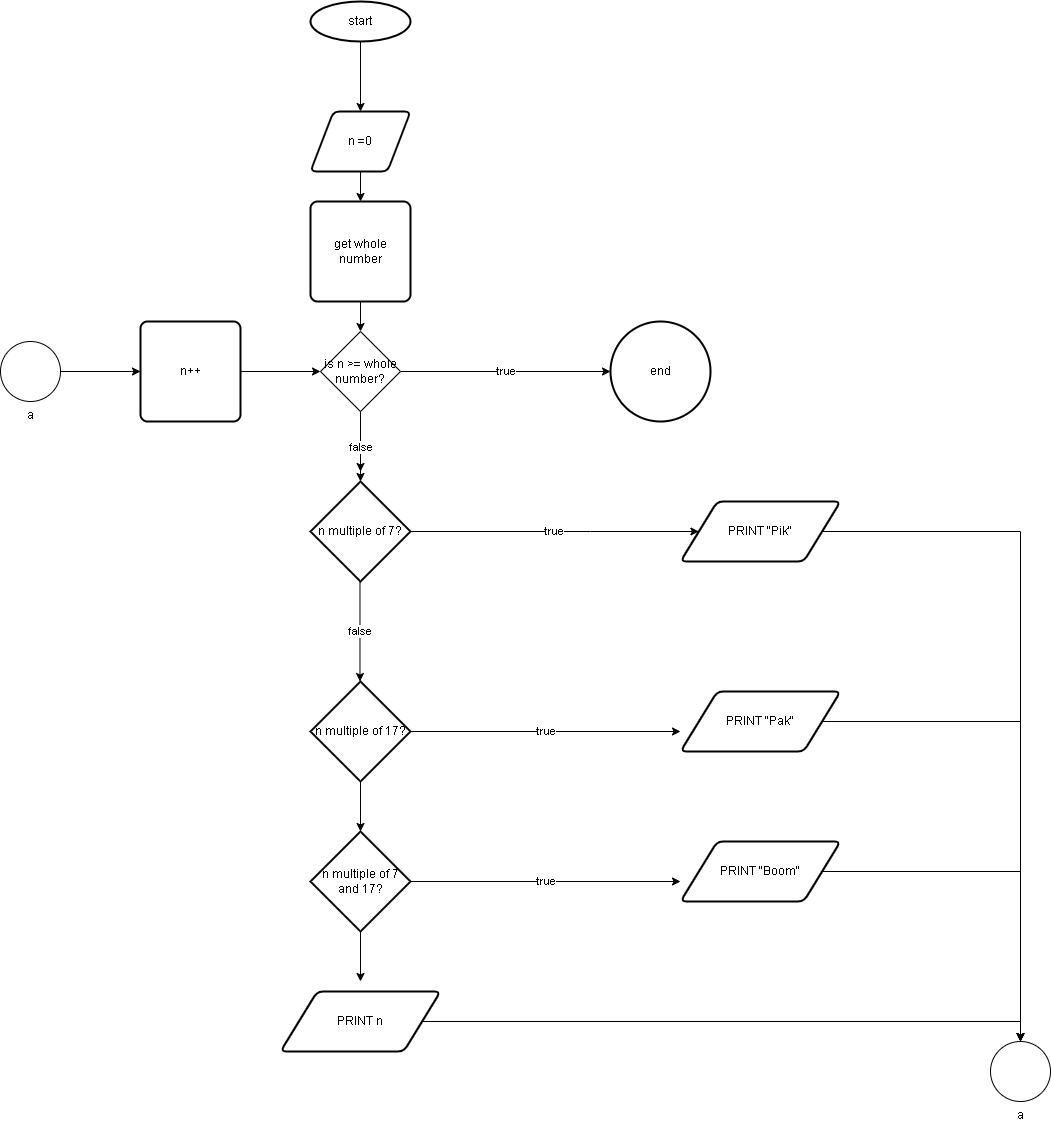

The diagram above was exported from draw.io. Its source (the exported page's mxGraphModel, read from the mxfile embedded in the PNG):
<mxGraphModel dx="2877" dy="2137" grid="1" gridSize="10" guides="1" tooltips="1" connect="1" arrows="1" fold="1" page="1" pageScale="1" pageWidth="827" pageHeight="1169" math="0" shadow="0">
  <root>
    <mxCell id="WIyWlLk6GJQsqaUBKTNV-0" />
    <mxCell id="WIyWlLk6GJQsqaUBKTNV-1" parent="WIyWlLk6GJQsqaUBKTNV-0" />
    <mxCell id="JatAY_w6876kRJ4T2mJe-3" style="edgeStyle=orthogonalEdgeStyle;rounded=0;orthogonalLoop=1;jettySize=auto;html=1;entryX=0.5;entryY=0;entryDx=0;entryDy=0;" parent="WIyWlLk6GJQsqaUBKTNV-1" source="JatAY_w6876kRJ4T2mJe-0" target="JatAY_w6876kRJ4T2mJe-2" edge="1">
      <mxGeometry relative="1" as="geometry" />
    </mxCell>
    <mxCell id="JatAY_w6876kRJ4T2mJe-0" value="start" style="strokeWidth=2;html=1;shape=mxgraph.flowchart.start_1;whiteSpace=wrap;" parent="WIyWlLk6GJQsqaUBKTNV-1" vertex="1">
      <mxGeometry x="170" y="-30" width="100" height="40" as="geometry" />
    </mxCell>
    <mxCell id="0zz5ZX_jniJRXjE78EYB-18" style="edgeStyle=orthogonalEdgeStyle;rounded=0;orthogonalLoop=1;jettySize=auto;html=1;entryX=0.5;entryY=0;entryDx=0;entryDy=0;" edge="1" parent="WIyWlLk6GJQsqaUBKTNV-1" source="JatAY_w6876kRJ4T2mJe-2" target="0zz5ZX_jniJRXjE78EYB-3">
      <mxGeometry relative="1" as="geometry" />
    </mxCell>
    <mxCell id="JatAY_w6876kRJ4T2mJe-2" value="n =0" style="shape=parallelogram;html=1;strokeWidth=2;perimeter=parallelogramPerimeter;whiteSpace=wrap;rounded=1;arcSize=12;size=0.23;" parent="WIyWlLk6GJQsqaUBKTNV-1" vertex="1">
      <mxGeometry x="170" y="80" width="100" height="60" as="geometry" />
    </mxCell>
    <mxCell id="JatAY_w6876kRJ4T2mJe-9" value="false" style="edgeStyle=orthogonalEdgeStyle;rounded=0;orthogonalLoop=1;jettySize=auto;html=1;entryX=0.5;entryY=0;entryDx=0;entryDy=0;" parent="WIyWlLk6GJQsqaUBKTNV-1" edge="1">
      <mxGeometry relative="1" as="geometry">
        <mxPoint x="219.47" y="550" as="sourcePoint" />
        <mxPoint x="219.47" y="650" as="targetPoint" />
      </mxGeometry>
    </mxCell>
    <mxCell id="JatAY_w6876kRJ4T2mJe-10" value="true" style="edgeStyle=orthogonalEdgeStyle;rounded=0;orthogonalLoop=1;jettySize=auto;html=1;exitX=1;exitY=0.5;exitDx=0;exitDy=0;exitPerimeter=0;" parent="WIyWlLk6GJQsqaUBKTNV-1" source="0zz5ZX_jniJRXjE78EYB-19" target="JatAY_w6876kRJ4T2mJe-11" edge="1">
      <mxGeometry relative="1" as="geometry">
        <mxPoint x="540" y="490" as="targetPoint" />
        <mxPoint x="370" y="510" as="sourcePoint" />
        <Array as="points">
          <mxPoint x="450" y="500" />
          <mxPoint x="450" y="500" />
        </Array>
      </mxGeometry>
    </mxCell>
    <mxCell id="0zz5ZX_jniJRXjE78EYB-12" style="edgeStyle=orthogonalEdgeStyle;rounded=0;orthogonalLoop=1;jettySize=auto;html=1;" edge="1" parent="WIyWlLk6GJQsqaUBKTNV-1" source="JatAY_w6876kRJ4T2mJe-11" target="0zz5ZX_jniJRXjE78EYB-10">
      <mxGeometry relative="1" as="geometry" />
    </mxCell>
    <mxCell id="JatAY_w6876kRJ4T2mJe-11" value="PRINT &quot;Pik&quot;" style="shape=parallelogram;html=1;strokeWidth=2;perimeter=parallelogramPerimeter;whiteSpace=wrap;rounded=1;arcSize=12;size=0.23;" parent="WIyWlLk6GJQsqaUBKTNV-1" vertex="1">
      <mxGeometry x="540" y="470" width="160" height="60" as="geometry" />
    </mxCell>
    <mxCell id="0zz5ZX_jniJRXjE78EYB-5" style="edgeStyle=orthogonalEdgeStyle;rounded=0;orthogonalLoop=1;jettySize=auto;html=1;exitX=0.5;exitY=1;exitDx=0;exitDy=0;" edge="1" parent="WIyWlLk6GJQsqaUBKTNV-1" source="0zz5ZX_jniJRXjE78EYB-2">
      <mxGeometry relative="1" as="geometry">
        <mxPoint x="220" y="440" as="targetPoint" />
      </mxGeometry>
    </mxCell>
    <mxCell id="0zz5ZX_jniJRXjE78EYB-6" value="false" style="edgeStyle=orthogonalEdgeStyle;rounded=0;orthogonalLoop=1;jettySize=auto;html=1;entryX=0.5;entryY=0;entryDx=0;entryDy=0;entryPerimeter=0;" edge="1" parent="WIyWlLk6GJQsqaUBKTNV-1" source="0zz5ZX_jniJRXjE78EYB-2" target="0zz5ZX_jniJRXjE78EYB-19">
      <mxGeometry relative="1" as="geometry">
        <mxPoint x="220" y="440" as="targetPoint" />
      </mxGeometry>
    </mxCell>
    <mxCell id="0zz5ZX_jniJRXjE78EYB-16" value="true" style="edgeStyle=orthogonalEdgeStyle;rounded=0;orthogonalLoop=1;jettySize=auto;html=1;" edge="1" parent="WIyWlLk6GJQsqaUBKTNV-1" source="0zz5ZX_jniJRXjE78EYB-2" target="0zz5ZX_jniJRXjE78EYB-17">
      <mxGeometry relative="1" as="geometry">
        <mxPoint x="460" y="340" as="targetPoint" />
      </mxGeometry>
    </mxCell>
    <mxCell id="0zz5ZX_jniJRXjE78EYB-2" value="is n &amp;gt;= whole number?" style="rhombus;whiteSpace=wrap;html=1;" vertex="1" parent="WIyWlLk6GJQsqaUBKTNV-1">
      <mxGeometry x="180" y="300" width="80" height="80" as="geometry" />
    </mxCell>
    <mxCell id="0zz5ZX_jniJRXjE78EYB-4" style="edgeStyle=orthogonalEdgeStyle;rounded=0;orthogonalLoop=1;jettySize=auto;html=1;exitX=0.5;exitY=1;exitDx=0;exitDy=0;entryX=0.5;entryY=0;entryDx=0;entryDy=0;" edge="1" parent="WIyWlLk6GJQsqaUBKTNV-1" source="0zz5ZX_jniJRXjE78EYB-3" target="0zz5ZX_jniJRXjE78EYB-2">
      <mxGeometry relative="1" as="geometry" />
    </mxCell>
    <mxCell id="0zz5ZX_jniJRXjE78EYB-3" value="get whole number" style="rounded=1;whiteSpace=wrap;html=1;absoluteArcSize=1;arcSize=14;strokeWidth=2;" vertex="1" parent="WIyWlLk6GJQsqaUBKTNV-1">
      <mxGeometry x="170" y="170" width="100" height="100" as="geometry" />
    </mxCell>
    <mxCell id="0zz5ZX_jniJRXjE78EYB-14" style="edgeStyle=orthogonalEdgeStyle;rounded=0;orthogonalLoop=1;jettySize=auto;html=1;" edge="1" parent="WIyWlLk6GJQsqaUBKTNV-1" source="0zz5ZX_jniJRXjE78EYB-9" target="0zz5ZX_jniJRXjE78EYB-13">
      <mxGeometry relative="1" as="geometry" />
    </mxCell>
    <mxCell id="0zz5ZX_jniJRXjE78EYB-9" value="a" style="verticalLabelPosition=bottom;verticalAlign=top;html=1;shape=mxgraph.flowchart.on-page_reference;" vertex="1" parent="WIyWlLk6GJQsqaUBKTNV-1">
      <mxGeometry x="-140" y="310" width="60" height="60" as="geometry" />
    </mxCell>
    <mxCell id="0zz5ZX_jniJRXjE78EYB-10" value="a" style="verticalLabelPosition=bottom;verticalAlign=top;html=1;shape=mxgraph.flowchart.on-page_reference;" vertex="1" parent="WIyWlLk6GJQsqaUBKTNV-1">
      <mxGeometry x="850" y="1010" width="60" height="60" as="geometry" />
    </mxCell>
    <mxCell id="0zz5ZX_jniJRXjE78EYB-15" style="edgeStyle=orthogonalEdgeStyle;rounded=0;orthogonalLoop=1;jettySize=auto;html=1;entryX=0;entryY=0.5;entryDx=0;entryDy=0;" edge="1" parent="WIyWlLk6GJQsqaUBKTNV-1" source="0zz5ZX_jniJRXjE78EYB-13" target="0zz5ZX_jniJRXjE78EYB-2">
      <mxGeometry relative="1" as="geometry" />
    </mxCell>
    <mxCell id="0zz5ZX_jniJRXjE78EYB-13" value="n++" style="rounded=1;whiteSpace=wrap;html=1;absoluteArcSize=1;arcSize=14;strokeWidth=2;" vertex="1" parent="WIyWlLk6GJQsqaUBKTNV-1">
      <mxGeometry y="290" width="100" height="100" as="geometry" />
    </mxCell>
    <mxCell id="0zz5ZX_jniJRXjE78EYB-17" value="end" style="strokeWidth=2;html=1;shape=mxgraph.flowchart.start_2;whiteSpace=wrap;" vertex="1" parent="WIyWlLk6GJQsqaUBKTNV-1">
      <mxGeometry x="470" y="290" width="100" height="100" as="geometry" />
    </mxCell>
    <mxCell id="0zz5ZX_jniJRXjE78EYB-19" value="n multiple of 7?" style="strokeWidth=2;html=1;shape=mxgraph.flowchart.decision;whiteSpace=wrap;" vertex="1" parent="WIyWlLk6GJQsqaUBKTNV-1">
      <mxGeometry x="170" y="450" width="100" height="100" as="geometry" />
    </mxCell>
    <mxCell id="0zz5ZX_jniJRXjE78EYB-23" value="true" style="edgeStyle=orthogonalEdgeStyle;rounded=0;orthogonalLoop=1;jettySize=auto;html=1;" edge="1" parent="WIyWlLk6GJQsqaUBKTNV-1" source="0zz5ZX_jniJRXjE78EYB-20">
      <mxGeometry relative="1" as="geometry">
        <mxPoint x="540" y="700" as="targetPoint" />
      </mxGeometry>
    </mxCell>
    <mxCell id="0zz5ZX_jniJRXjE78EYB-27" style="edgeStyle=orthogonalEdgeStyle;rounded=0;orthogonalLoop=1;jettySize=auto;html=1;entryX=0.5;entryY=0;entryDx=0;entryDy=0;entryPerimeter=0;" edge="1" parent="WIyWlLk6GJQsqaUBKTNV-1" source="0zz5ZX_jniJRXjE78EYB-20" target="0zz5ZX_jniJRXjE78EYB-25">
      <mxGeometry relative="1" as="geometry" />
    </mxCell>
    <mxCell id="0zz5ZX_jniJRXjE78EYB-20" value="n multiple of 17?" style="strokeWidth=2;html=1;shape=mxgraph.flowchart.decision;whiteSpace=wrap;" vertex="1" parent="WIyWlLk6GJQsqaUBKTNV-1">
      <mxGeometry x="170" y="650" width="100" height="100" as="geometry" />
    </mxCell>
    <mxCell id="0zz5ZX_jniJRXjE78EYB-34" style="edgeStyle=orthogonalEdgeStyle;rounded=0;orthogonalLoop=1;jettySize=auto;html=1;entryX=0.5;entryY=0;entryDx=0;entryDy=0;entryPerimeter=0;" edge="1" parent="WIyWlLk6GJQsqaUBKTNV-1" source="0zz5ZX_jniJRXjE78EYB-22" target="0zz5ZX_jniJRXjE78EYB-10">
      <mxGeometry relative="1" as="geometry" />
    </mxCell>
    <mxCell id="0zz5ZX_jniJRXjE78EYB-22" value="PRINT &quot;Pak&quot;" style="shape=parallelogram;html=1;strokeWidth=2;perimeter=parallelogramPerimeter;whiteSpace=wrap;rounded=1;arcSize=12;size=0.23;" vertex="1" parent="WIyWlLk6GJQsqaUBKTNV-1">
      <mxGeometry x="540" y="660" width="160" height="60" as="geometry" />
    </mxCell>
    <mxCell id="0zz5ZX_jniJRXjE78EYB-24" value="true" style="edgeStyle=orthogonalEdgeStyle;rounded=0;orthogonalLoop=1;jettySize=auto;html=1;" edge="1" parent="WIyWlLk6GJQsqaUBKTNV-1" source="0zz5ZX_jniJRXjE78EYB-25">
      <mxGeometry relative="1" as="geometry">
        <mxPoint x="540" y="850" as="targetPoint" />
      </mxGeometry>
    </mxCell>
    <mxCell id="0zz5ZX_jniJRXjE78EYB-30" style="edgeStyle=orthogonalEdgeStyle;rounded=0;orthogonalLoop=1;jettySize=auto;html=1;entryX=0.5;entryY=-0.167;entryDx=0;entryDy=0;entryPerimeter=0;" edge="1" parent="WIyWlLk6GJQsqaUBKTNV-1" source="0zz5ZX_jniJRXjE78EYB-25" target="0zz5ZX_jniJRXjE78EYB-29">
      <mxGeometry relative="1" as="geometry" />
    </mxCell>
    <mxCell id="0zz5ZX_jniJRXjE78EYB-25" value="n multiple of 7 and 17?" style="strokeWidth=2;html=1;shape=mxgraph.flowchart.decision;whiteSpace=wrap;" vertex="1" parent="WIyWlLk6GJQsqaUBKTNV-1">
      <mxGeometry x="170" y="800" width="100" height="100" as="geometry" />
    </mxCell>
    <mxCell id="0zz5ZX_jniJRXjE78EYB-32" style="edgeStyle=orthogonalEdgeStyle;rounded=0;orthogonalLoop=1;jettySize=auto;html=1;" edge="1" parent="WIyWlLk6GJQsqaUBKTNV-1" source="0zz5ZX_jniJRXjE78EYB-26" target="0zz5ZX_jniJRXjE78EYB-10">
      <mxGeometry relative="1" as="geometry" />
    </mxCell>
    <mxCell id="0zz5ZX_jniJRXjE78EYB-26" value="PRINT &quot;Boom&quot;" style="shape=parallelogram;html=1;strokeWidth=2;perimeter=parallelogramPerimeter;whiteSpace=wrap;rounded=1;arcSize=12;size=0.23;" vertex="1" parent="WIyWlLk6GJQsqaUBKTNV-1">
      <mxGeometry x="540" y="810" width="160" height="60" as="geometry" />
    </mxCell>
    <mxCell id="0zz5ZX_jniJRXjE78EYB-35" style="edgeStyle=orthogonalEdgeStyle;rounded=0;orthogonalLoop=1;jettySize=auto;html=1;entryX=0.5;entryY=0;entryDx=0;entryDy=0;entryPerimeter=0;" edge="1" parent="WIyWlLk6GJQsqaUBKTNV-1" source="0zz5ZX_jniJRXjE78EYB-29" target="0zz5ZX_jniJRXjE78EYB-10">
      <mxGeometry relative="1" as="geometry">
        <mxPoint x="880" y="980" as="targetPoint" />
      </mxGeometry>
    </mxCell>
    <mxCell id="0zz5ZX_jniJRXjE78EYB-29" value="PRINT n" style="shape=parallelogram;html=1;strokeWidth=2;perimeter=parallelogramPerimeter;whiteSpace=wrap;rounded=1;arcSize=12;size=0.23;" vertex="1" parent="WIyWlLk6GJQsqaUBKTNV-1">
      <mxGeometry x="140" y="960" width="160" height="60" as="geometry" />
    </mxCell>
  </root>
</mxGraphModel>